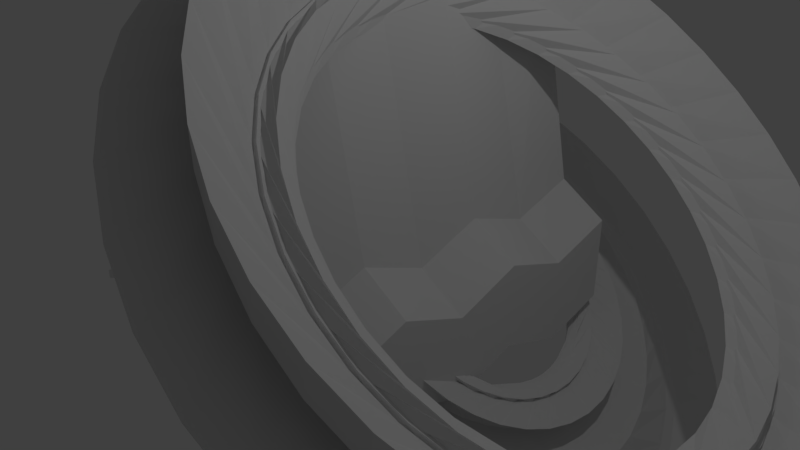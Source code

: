 # Source: rusted_metal_4.blend  (saved by Blender 2.78.0; exported with 4.5.12 LTS)
import bpy
from mathutils import Matrix  # noqa: F401  (used for matrix-valued properties, if any)

bpy.ops.wm.read_factory_settings(use_empty=True)
scene = bpy.context.scene
scene.name = 'Scene'

# ---- collections
col_collection_1 = bpy.data.collections.new('Collection 1'); scene.collection.children.link(col_collection_1)

# ---- materials (node trees are filled in below, after node groups)
mat_material = bpy.data.materials.new('Material')
mat_material.alpha_threshold = 0.0
mat_material.use_transparent_shadow = False
mat_material.roughness = 0.5
mat_material.line_color = (0.0, 0.0, 0.0, 1.0)

# ---- material node trees

# ---- world
world_world = bpy.data.worlds.new('World'); scene.world = world_world
world_world.color = (0.05088, 0.05088, 0.05088)
world_world.use_sun_shadow = False
world_world.sun_shadow_jitter_overblur = 0.0
world_world.cycles.sampling_method = 'MANUAL'

# ---- cameras
cam_camera = bpy.data.cameras.new('Camera')
cam_camera.clip_end = 100.0
cam_camera.lens = 35.0
cam_camera.sensor_width = 32.0
cam_camera.sensor_height = 18.0
cam_camera.ortho_scale = 7.314
cam_camera.dof.focus_distance = 0.0
cam_camera.dof.aperture_fstop = 128.0

# ---- lights
light_lamp = bpy.data.lights.new('Lamp', 'POINT')
light_lamp.transmission_factor = 0.0
light_lamp.cutoff_distance = 30.0
light_lamp.energy = 100.0
light_lamp.shadow_buffer_clip_start = 1.001
light_lamp.shadow_soft_size = 0.1
light_lamp.shadow_maximum_resolution = 0.006
light_lamp.use_absolute_resolution = True

# ---- meshes
me_cube = bpy.data.meshes.new('Cube')
me_cube.from_pydata([(1.0, 1.0, -1.0), (1.0, -1.0, -1.0), (-1.0, -1.0, -1.0), (-1.0, 1.0, -1.0), (1.0, 1.0, 1.0), (1.0, -1.0, 1.0), (-1.0, -1.0, 21.45), (-1.0, 1.0, 21.45), (1.0, 0.6667, 4.946), (1.0, 0.3333, -1.0), (1.0, -2.98e-08, 5.796), (1.0, -0.3333, -1.0), (1.0, -0.6667, 5.885), (-1.0, -0.6667, 5.885), (-1.0, -0.3333, -1.0), (-1.0, 2.682e-07, 5.796), (-1.0, 0.3333, -1.0), (-1.0, 0.6667, 4.946), (1.0, 0.6667, 6.946), (1.0, 0.3333, 1.0), (1.0, -5.364e-07, 7.796), (1.0, -0.3333, 1.0), (1.0, -0.6667, 7.885), (-1.0, -0.6667, 28.34), (-1.0, -0.3333, 21.45), (-1.0, 1.788e-07, 28.25), (-1.0, 0.3333, 21.45), (-1.0, 0.6667, 27.4), (0.6133, 1.0, -8.617), (0.2133, 1.0, -8.617), (-0.1867, 1.0, -71.37), (-0.5867, 1.0, -8.617), (0.6133, -1.0, -8.617), (0.2133, -1.0, 2.056), (-0.1867, -1.124, -64.77), (-0.5867, -1.0, -8.617), (0.6133, 1.0, -6.617), (0.2133, 1.0, -6.617), (-0.1867, 1.0, -62.35), (-0.5867, 1.0, -6.617), (0.6133, -1.0, -6.617), (0.2133, -1.0, -6.617), (-0.1867, -1.0, -62.35), (-0.5867, -1.0, -6.617), (-0.5867, 0.6667, -0.671), (-0.1867, 0.6667, -56.41), (0.2133, 0.6667, -0.671), (0.6133, 0.6667, -0.671), (-0.5867, 0.3333, -6.617), (-0.1867, 0.3333, -62.35), (0.2133, 0.3333, -6.617), (0.6133, 0.3333, -6.617), (-0.5867, 3.099e-08, 0.1792), (-0.1867, -1.121e-07, -55.56), (0.2133, -2.551e-07, 0.1792), (0.6133, -3.982e-07, 0.1792), (-0.5867, -0.3333, -6.617), (-0.1867, -0.3333, -62.35), (0.2133, -0.3333, -6.617), (0.6133, -0.3333, -6.617), (-0.5867, -0.6667, 0.268), (-0.1867, -0.6667, -55.47), (0.2133, -0.6667, 0.268), (0.6133, -0.6667, 0.268), (0.6133, 0.6667, -2.671), (0.2133, 0.6667, -2.671), (-0.1867, 0.6667, -58.41), (-0.5867, 0.6667, -2.671), (0.6133, 0.3333, -8.617), (0.2133, 0.3333, -8.617), (-0.1867, 0.3333, -64.35), (-0.5867, 0.3333, -8.617), (0.6133, 2.782e-08, -1.821), (0.2133, 8.742e-08, -1.821), (-0.1867, 1.47e-07, -57.56), (-0.5867, 2.066e-07, -1.821), (0.6133, -0.3333, -8.617), (0.2133, -0.3333, -8.617), (-0.1867, -0.3333, -64.35), (-0.5867, -0.3333, -8.617), (0.6133, -0.6667, -1.732), (0.2133, -0.6667, -1.732), (-0.1867, -0.6667, -57.47), (-0.5867, -0.6667, -1.732), (0.09642, 1.096, -5.144), (0.5457, -0.8736, -5.911), (0.09612, 1.092, -3.156), (0.5454, -0.8778, -14.6), (0.1701, 0.7512, 0.8461), (0.2459, 0.4354, -6.97), (0.3197, 0.09278, -2.122), (0.3957, -0.2212, -10.78), (0.4695, -0.564, -5.847), (0.1704, 0.7554, -1.142), (0.2462, 0.4396, -8.957), (0.32, 0.09698, -4.11), (0.396, -0.217, -12.77), (0.4698, -0.5598, -7.835), (-0.04155, 1.174, -1.215), (0.8479, -0.7058, -12.9), (-0.04121, 1.166, 0.7362), (0.8482, -0.7141, -21.62), (0.1081, 0.8277, 2.81), (0.2553, 0.5392, -6.717), (0.4047, 0.1975, -3.813), (0.5518, -0.08746, -14.17), (0.7012, -0.4295, -11.18), (0.1077, 0.8361, 0.8592), (0.2549, 0.5475, -8.668), (0.4043, 0.2059, -5.764), (0.5514, -0.07911, -16.12), (0.7008, -0.4212, -13.13), (-0.1964, 1.232, 3.051), (1.111, -0.5016, -18.7), (-0.1945, 1.219, 4.943), (1.113, -0.5139, -27.48), (0.0291, 0.894, 5.162), (0.2412, 0.6417, -5.866), (0.4656, 0.311, -4.842), (0.6769, 0.0639, -16.67), (0.9014, -0.2673, -15.57), (0.02717, 0.9063, 3.271), (0.2393, 0.654, -7.758), (0.4637, 0.3233, -6.734), (0.675, 0.0762, -18.57), (0.8994, -0.255, -17.46), (-0.3634, 1.267, 7.525), (1.326, -0.2673, -23.14), (-0.359, 1.251, 9.336), (1.33, -0.2832, -32.0), (-0.0644, 0.9481, 7.831), (0.2041, 0.7397, -4.443), (0.5006, 0.4298, -5.179), (0.7673, 0.2282, -18.22), (1.064, -0.08235, -18.88), (-0.06879, 0.964, 6.02), (0.1997, 0.7556, -6.254), (0.4962, 0.4458, -6.99), (0.7629, 0.2442, -20.03), (1.06, -0.06641, -20.69), (-0.5375, 1.279, 12.07), (1.487, -0.009943, -26.07), (-0.5298, 1.26, 13.78), (1.495, -0.0291, -35.04), (-0.1696, 0.9882, 10.73), (0.1451, 0.8303, -2.49), (0.5086, 0.5503, -4.811), (0.8201, 0.4006, -18.76), (1.184, 0.1198, -21.01), (-0.1772, 1.007, 9.022), (0.1375, 0.8494, -4.202), (0.501, 0.5695, -6.523), (0.8125, 0.4198, -20.47), (1.176, 0.139, -22.72), (-0.7134, 1.267, 16.55), (1.59, 0.2626, -27.42), (-0.7017, 1.246, 18.15), (1.602, 0.2407, -36.5), (-0.2833, 1.013, 13.78), (0.06606, 0.9107, -0.06821), (0.4895, 0.6689, -3.752), (0.8339, 0.5757, -18.28), (1.258, 0.333, -21.9), (-0.2949, 1.035, 12.19), (0.05443, 0.9325, -1.664), (0.4778, 0.6908, -5.348), (0.8222, 0.5976, -19.88), (1.246, 0.3548, -23.49), (-0.8857, 1.233, 20.83), (1.631, 0.542, -27.14), (-0.8695, 1.209, 22.3), (1.647, 0.5181, -36.34), (-0.402, 1.022, 16.89), (-0.03073, 0.9784, 2.75), (0.4437, 0.7819, -2.033), (0.808, 0.7483, -16.8), (1.283, 0.5507, -21.51), (-0.4182, 1.046, 15.42), (-0.04693, 1.002, 1.282), (0.4275, 0.8059, -3.501), (0.7919, 0.7722, -18.26), (1.267, 0.5747, -22.98), (-1.049, 1.175, 24.77), (1.608, 0.8199, -25.23), (-1.028, 1.15, 26.1), (1.629, 0.7945, -34.57), (-0.5221, 1.015, 19.95), (-0.1423, 1.031, 5.879), (0.3727, 0.886, 0.2939), (0.7435, 0.913, -14.35), (1.259, 0.7664, -19.87), (-0.5433, 1.041, 18.62), (-0.1635, 1.057, 4.546), (0.3514, 0.9114, -1.038), (0.7223, 0.9384, -15.68), (1.238, 0.7918, -21.2), (-1.199, 1.098, 28.26), (1.523, 1.088, -21.76), (-1.173, 1.071, 29.45), (1.55, 1.062, -31.24), (-0.6401, 0.9922, 22.88), (-0.2652, 1.068, 9.223), (0.2786, 0.9779, 3.158), (0.6422, 1.065, -11.01), (1.187, 0.9734, -17.02), (-0.6666, 1.018, 21.69), (-0.2917, 1.094, 8.031), (0.252, 1.004, 1.966), (0.6156, 1.091, -12.2), (1.161, 0.9995, -18.21), (-1.331, 1.002, 31.2), (1.378, 1.337, -16.83), (-1.299, 0.9756, 32.25), (1.41, 1.311, -26.45), (-0.7522, 0.954, 25.59), (-0.3958, 1.088, 12.68), (0.1642, 1.055, 6.472), (0.5071, 1.199, -6.886), (1.069, 1.166, -13.05), (-0.7842, 0.9801, 24.54), (-0.4277, 1.114, 11.63), (0.1323, 1.081, 5.42), (0.4751, 1.226, -7.937), (1.037, 1.192, -14.1), (-1.44, 0.8906, 33.48), (1.177, 1.561, -10.59), (-1.402, 0.8652, 34.4), (1.215, 1.536, -20.35), (-0.8551, 0.9016, 28.0), (-0.53, 1.089, 16.15), (0.03319, 1.114, 10.13), (0.3424, 1.312, -2.102), (0.9073, 1.337, -8.074), (-0.8925, 0.927, 27.08), (-0.5674, 1.114, 15.23), (-0.004179, 1.14, 9.219), (0.3051, 1.338, -3.018), (0.8699, 1.362, -8.99), (-1.523, 0.7676, 35.05), (0.9275, 1.753, -3.239), (-1.481, 0.7437, 35.84), (0.9701, 1.729, -13.12), (-0.9457, 0.8368, 30.02), (-0.6638, 1.072, 19.52), (-0.1106, 1.155, 14.04), (0.1532, 1.401, 3.198), (0.7082, 1.482, -2.25), (-0.9883, 0.8607, 29.23), (-0.7064, 1.096, 18.73), (-0.1532, 1.179, 13.25), (0.1106, 1.424, 2.409), (0.6656, 1.506, -3.038), (-1.579, 0.6365, 35.85), (0.6358, 1.906, 5.013), (-1.531, 0.6147, 36.53), (0.6832, 1.884, -4.987), (-1.021, 0.7614, 31.61), (-0.7932, 1.038, 22.69), (-0.2628, 1.175, 18.06), (-0.05496, 1.461, 8.851), (0.4775, 1.597, 4.248), (-1.069, 0.7832, 30.94), (-0.8406, 1.06, 22.02), (-0.3103, 1.197, 17.38), (-0.1024, 1.483, 8.179), (0.43, 1.619, 3.575), (-1.604, 0.5012, 35.87), (0.311, 2.016, 13.91), (-1.553, 0.4821, 36.44), (0.3629, 1.997, 3.81), (-1.079, 0.6778, 32.71), (-0.9141, 0.987, 25.57), (-0.4188, 1.175, 22.07), (-0.2756, 1.492, 14.69), (0.222, 1.679, 11.22), (-1.131, 0.6969, 32.14), (-0.9659, 1.006, 24.99), (-0.4706, 1.194, 21.5), (-0.3274, 1.511, 14.11), (0.1702, 1.698, 10.65), (-1.599, 0.3659, 35.1), (-0.03679, 2.08, 23.18), (-1.544, 0.35, 35.59), (0.01875, 2.064, 13.0), (-1.118, 0.5885, 33.29), (-1.023, 0.9213, 28.06), (-0.5738, 1.153, 25.97), (-0.5021, 1.493, 20.53), (-0.05048, 1.724, 18.46), (-1.174, 0.6044, 32.79), (-1.078, 0.9371, 27.57), (-0.6293, 1.169, 25.47), (-0.5576, 1.508, 20.04), (-0.106, 1.739, 17.97), (-1.564, 0.2347, 33.55), (-0.3971, 2.095, 32.54), (-1.505, 0.2225, 33.99), (-0.3386, 2.083, 22.31), (-1.137, 0.4962, 33.33), (-1.116, 0.8426, 30.09), (-0.7231, 1.111, 29.62), (-0.7275, 1.463, 26.2), (-0.3316, 1.731, 25.74), (-1.195, 0.5084, 32.89), (-1.175, 0.8548, 29.66), (-0.7816, 1.123, 29.18), (-0.786, 1.475, 25.77), (-0.3901, 1.743, 25.31), (-1.499, 0.1115, 31.29), (-0.7591, 2.062, 41.72), (-1.438, 0.1033, 31.69), (-0.6984, 2.053, 31.44), (-1.135, 0.4037, 32.83), (-1.192, 0.7533, 31.61), (-0.8622, 1.05, 32.91), (-0.945, 1.403, 31.52), (-0.6129, 1.7, 32.85), (-1.195, 0.412, 32.43), (-1.252, 0.7616, 31.21), (-0.9229, 1.059, 32.52), (-1.006, 1.412, 31.13), (-0.6736, 1.708, 32.45), (-1.407, 0.0001656, 28.38), (-1.112, 1.981, 50.42), (-1.345, -0.00395, 28.77), (-1.05, 1.976, 40.13), (-1.112, 0.3139, 31.8), (-1.246, 0.6562, 32.56), (-0.9868, 0.9723, 35.76), (-1.148, 1.316, 36.34), (-0.8857, 1.632, 39.56), (-1.173, 0.318, 31.42), (-1.308, 0.6603, 32.17), (-1.049, 0.9764, 35.37), (-1.21, 1.32, 35.96), (-0.9477, 1.636, 39.18), (-1.29, -0.09599, 24.91), (-1.444, 1.854, 58.39), (-1.228, -0.0959, 25.31), (-1.382, 1.854, 48.11), (-1.068, 0.2294, 30.29), (-1.279, 0.5541, 32.91), (-1.093, 0.8795, 38.06), (-1.33, 1.204, 40.51), (-1.142, 1.53, 45.67), (-1.131, 0.2293, 29.89), (-1.341, 0.5541, 32.51), (-1.155, 0.8794, 37.66), (-1.393, 1.204, 40.11), (-1.204, 1.529, 45.28), (-1.152, -0.174, 20.98), (-1.746, 1.686, 65.38), (-1.09, -0.1698, 21.42), (-1.685, 1.691, 55.14), (-1.006, 0.1528, 28.32), (-1.288, 0.4503, 32.66), (-1.178, 0.7747, 39.75), (-1.486, 1.07, 43.9), (-1.374, 1.395, 51.01), (-1.068, 0.1486, 27.89), (-1.35, 0.4461, 32.22), (-1.24, 0.7705, 39.31), (-1.548, 1.066, 43.46), (-1.435, 1.391, 50.57), (-0.9969, -0.2316, 16.72), (-2.009, 1.482, 71.18), (-0.9369, -0.2234, 17.21), (-1.949, 1.49, 61.0), (-0.9273, 0.08653, 25.97), (-1.274, 0.3478, 31.81), (-1.239, 0.6613, 40.78), (-1.612, 0.9191, 46.4), (-1.574, 1.233, 55.39), (-0.9873, 0.07834, 25.48), (-1.334, 0.3396, 31.31), (-1.299, 0.6531, 40.28), (-1.672, 0.9109, 45.91), (-1.634, 1.225, 54.9), (-0.8299, -0.2669, 12.24), (-2.224, 1.248, 75.61), (-0.7724, -0.2551, 12.82), (-2.167, 1.26, 65.51), (-0.8338, 0.03249, 23.3), (-1.237, 0.2498, 30.38), (-1.274, 0.5424, 41.11), (-1.702, 0.7547, 47.95), (-1.736, 1.048, 58.7), (-0.8913, 0.02067, 22.73), (-1.295, 0.238, 29.81), (-1.332, 0.5306, 40.54), (-1.759, 0.7429, 47.38), (-1.794, 1.036, 58.13), (-0.6558, -0.279, 7.697), (-2.386, 0.9905, 78.55), (-0.6016, -0.2639, 8.37), (-2.331, 1.006, 68.55), (-0.7286, -0.00764, 20.4), (-1.178, 0.1592, 28.43), (-1.282, 0.4219, 40.75), (-1.755, 0.5824, 48.49), (-1.856, 0.8457, 60.84), (-0.7828, -0.02268, 19.73), (-1.232, 0.1442, 27.76), (-1.336, 0.4069, 40.07), (-1.809, 0.5673, 47.82), (-1.911, 0.8307, 60.16), (-0.48, -0.2673, 3.218), (-2.488, 0.718, 79.9), (-0.4297, -0.2496, 4.006), (-2.438, 0.7357, 70.01), (-0.6149, -0.03264, 17.35), (-1.099, 0.07884, 26.01), (-1.263, 0.3033, 39.69), (-1.769, 0.4073, 48.01), (-1.93, 0.6325, 61.72), (-0.6652, -0.05038, 16.56), (-1.149, 0.0611, 25.22), (-1.313, 0.2856, 38.9), (-1.819, 0.3895, 47.22), (-1.98, 0.6148, 60.93), (-0.3076, -0.2324, -1.059), (-2.529, 0.4385, 79.61), (-0.2619, -0.2125, -0.1429), (-2.483, 0.4583, 69.85), (-0.4962, -0.04175, 14.25), (-1.002, 0.0111, 23.19), (-1.217, 0.1903, 37.97), (-1.743, 0.2347, 46.52), (-1.956, 0.4148, 61.34), (-0.5419, -0.06159, 13.33), (-1.048, -0.00874, 22.27), (-1.263, 0.1705, 37.05), (-1.788, 0.2149, 45.61), (-2.001, 0.395, 60.42), (-0.1441, -0.1751, -5.003), (-2.506, 0.1606, 77.7), (-0.1033, -0.1539, -3.951), (-2.466, 0.1819, 68.08), (-0.376, -0.0347, 11.18), (-0.8908, -0.04195, 20.06), (-1.146, 0.08627, 35.64), (-1.678, 0.06997, 44.07), (-1.932, 0.1991, 59.7), (-0.4167, -0.05596, 10.13), (-0.9315, -0.06322, 19.01), (-1.187, 0.065, 34.59), (-1.719, 0.04871, 43.02), (-1.972, 0.1779, 58.65), (0.00575, -0.09742, -8.495), (-2.421, -0.1072, 74.23), (0.04115, -0.07543, -7.302), (-2.386, -0.08524, 64.75), (-0.2581, -0.01169, 8.251), (-0.7679, -0.0787, 16.72), (-1.052, -0.005615, 32.78), (-1.577, -0.08197, 40.74), (-1.86, -0.007908, 56.85), (-0.2935, -0.03368, 7.059), (-0.8033, -0.1007, 15.52), (-1.087, -0.0276, 31.58), (-1.612, -0.104, 39.54), (-1.895, -0.0299, 55.66), (0.1373, -0.00153, -11.43), (-2.276, -0.3569, 69.31), (0.1672, 0.02045, -10.1), (-2.246, -0.335, 59.97), (-0.146, 0.02657, 5.542), (-0.6373, -0.09802, 13.26), (-0.9378, -0.08256, 29.46), (-1.442, -0.2165, 36.61), (-1.741, -0.2, 52.88), (-0.1759, 0.004584, 4.21), (-0.6673, -0.12, 11.93), (-0.9677, -0.1045, 28.13), (-1.472, -0.2385, 35.28), (-1.771, -0.222, 51.54), (0.2465, 0.1096, -13.71), (-2.076, -0.5809, 63.07), (0.271, 0.1308, -12.25), (-2.051, -0.5597, 53.87), (-0.04307, 0.07891, 3.138), (-0.5031, -0.09932, 9.792), (-0.8067, -0.1422, 25.8), (-1.277, -0.3295, 31.83), (-1.58, -0.3714, 47.9), (-0.06761, 0.05767, 1.67), (-0.5276, -0.1206, 8.323), (-0.8312, -0.1635, 24.33), (-1.302, -0.3507, 30.36), (-1.604, -0.3927, 46.43), (0.33, 0.2326, -15.28), (-1.826, -0.7723, 55.71), (0.3494, 0.2524, -13.69), (-1.806, -0.7525, 46.64), (0.04751, 0.1438, 1.112), (-0.3693, -0.08258, 6.421), (-0.6629, -0.1828, 21.9), (-1.088, -0.4175, 26.53), (-1.381, -0.5169, 42.08), (0.02819, 0.124, -0.4839), (-0.3886, -0.1024, 4.825), (-0.6822, -0.2026, 20.3), (-1.107, -0.4373, 24.93), (-1.4, -0.5367, 40.48), (0.3855, 0.3637, -16.09), (-1.534, -0.9254, 47.46), (0.3999, 0.3814, -14.38), (-1.52, -0.9077, 38.5), (0.123, 0.2191, -0.4749), (-0.2399, -0.04829, 3.25), (-0.5107, -0.203, 17.88), (-0.8797, -0.478, 20.88), (-1.15, -0.632, 35.58), (0.1085, 0.2014, -2.186), (-0.2544, -0.06598, 1.539), (-0.5251, -0.2207, 16.17), (-0.8942, -0.4957, 19.16), (-1.164, -0.6496, 33.87), (0.4111, 0.499, -16.1), (-1.209, -1.035, 38.57), (0.4212, 0.514, -14.29), (-1.199, -1.02, 29.7), (0.1811, 0.3027, -1.575), (-0.119, 0.002492, 0.3741), (-0.3547, -0.2024, 13.86), (-0.6591, -0.509, 15.04), (-0.8944, -0.7131, 28.61), (0.171, 0.2878, -3.386), (-0.1291, -0.01248, -1.437), (-0.3648, -0.2173, 12.05), (-0.6692, -0.5239, 13.23), (-0.9045, -0.7281, 26.79), (0.406, 0.6343, -15.33), (-0.8615, -1.099, 29.29), (0.4124, 0.646, -13.44), (-0.8551, -1.087, 20.51), (0.2201, 0.3921, -2.153), (-0.01011, 0.06823, -2.119), (-0.1997, -0.1807, 9.967), (-0.4326, -0.5096, 9.197), (-0.6219, -0.758, 21.37), (0.2137, 0.3803, -4.045), (-0.01648, 0.05649, -4.011), (-0.2061, -0.1925, 8.075), (-0.439, -0.5213, 7.305), (-0.6283, -0.7698, 19.48), (0.3705, 0.7655, -13.79), (-0.5011, -1.114, 19.93), (0.3739, 0.7736, -11.84), (-0.4977, -1.106, 11.21), (0.2387, 0.4843, -2.194), (0.08336, 0.1469, -4.154), (-0.05041, -0.1389, 6.317), (-0.2072, -0.4797, 3.528), (-0.3408, -0.7652, 14.09), (0.2353, 0.4762, -4.145), (0.07997, 0.1388, -6.105), (-0.05379, -0.147, 4.366), (-0.2106, -0.4878, 1.576), (-0.3442, -0.7733, 12.13), (0.3056, 0.8886, -11.53), (-0.1392, -1.081, 10.76), (0.3069, 0.8928, -9.539), (-0.1379, -1.077, 2.073), (0.2364, 0.5768, -1.695), (0.1586, 0.2362, -5.668), (0.08869, -0.078, 3.021), (0.01033, -0.4204, -1.798), (-0.05953, -0.7344, 6.98), (0.2352, 0.5727, -3.682), (0.1574, 0.2321, -7.656), (0.08744, -0.08215, 1.033), (0.009086, -0.4245, -3.785), (-0.06077, -0.7386, 4.992), (0.2133, 1.0, -8.617), (0.2133, -1.0, 2.056), (0.2133, 1.0, -6.617), (0.2133, -1.0, -6.617), (0.2133, 0.6667, -0.6709), (0.2133, 0.3333, -6.617), (0.2133, 1.624e-06, 0.1792), (0.2133, -0.3333, -6.617), (0.2133, -0.6667, 0.268), (0.2133, 0.6667, -2.671), (0.2133, 0.3333, -8.617), (0.2133, 2.354e-06, -1.821), (0.2133, -0.3333, -8.617), (0.2133, -0.6667, -1.732), (-0.3994, 1.175, -65.05), (0.04989, -0.9191, -69.89), (-0.3997, 1.171, -56.05), (0.04959, -0.799, -67.49), (-0.3257, 0.8299, -52.04), (-0.25, 0.5142, -59.86), (-0.1761, 0.1716, -55.01), (-0.1002, -0.1424, -63.67), (-0.02634, -0.4852, -58.74), (-0.3254, 0.8341, -54.03), (-0.2497, 0.5184, -61.85), (-0.1758, 0.1758, -57.0), (-0.09988, -0.1382, -65.66), (-0.02604, -0.481, -60.72), (-0.6505, 1.317, -57.9), (0.239, -0.6873, -73.66), (-0.6501, 1.309, -48.93), (0.2393, -0.5714, -71.29), (-0.5009, 0.9704, -46.86), (-0.3537, 0.6819, -56.39), (-0.2042, 0.3402, -53.48), (-0.05718, 0.05527, -63.84), (0.09226, -0.2868, -60.85), (-0.5012, 0.9788, -48.81), (-0.354, 0.6903, -58.34), (-0.2046, 0.3486, -55.43), (-0.05752, 0.06362, -65.79), (0.09191, -0.2784, -62.8), (-0.9322, 1.422, -50.13), (0.3748, -0.436, -75.97), (-0.9303, 1.409, -41.23), (0.3767, -0.324, -73.66), (-0.7068, 1.084, -41.01), (-0.4946, 0.8316, -52.04), (-0.2703, 0.5009, -51.01), (-0.05895, 0.2538, -62.85), (0.1655, -0.07745, -61.74), (-0.7087, 1.096, -42.9), (-0.4966, 0.8439, -53.93), (-0.2722, 0.5132, -52.91), (-0.06088, 0.2661, -64.74), (0.1636, -0.06515, -63.63), (-1.236, 1.486, -41.99), (0.4533, -0.1727, -76.74), (-1.232, 1.47, -33.17), (0.4577, -0.0644, -74.51), (-0.9371, 1.167, -34.67), (-0.6686, 0.9585, -46.95), (-0.3721, 0.6486, -47.68), (-0.1055, 0.4471, -60.73), (0.1912, 0.1365, -61.38), (-0.9415, 1.183, -36.49), (-0.673, 0.9745, -48.76), (-0.3765, 0.6646, -49.49), (-0.1098, 0.463, -62.54), (0.1868, 0.1524, -63.19), (-1.553, 1.508, -33.72), (0.472, 0.09446, -75.95), (-1.545, 1.489, -25.0), (0.4797, 0.1996, -73.82), (-1.185, 1.217, -28.05), (-0.8703, 1.059, -41.27), (-0.5068, 0.779, -43.59), (-0.1953, 0.6292, -57.54), (0.1685, 0.3485, -59.79), (-1.193, 1.236, -29.76), (-0.8779, 1.078, -42.98), (-0.5144, 0.7982, -45.3), (-0.2029, 0.6484, -59.25), (0.1609, 0.3676, -61.5), (-1.873, 1.487, -25.57), (0.4305, 0.3574, -73.62), (-1.861, 1.465, -16.96), (0.4421, 0.4598, -71.61), (-1.443, 1.232, -21.33), (-1.093, 1.13, -35.18), (-0.6701, 0.888, -38.86), (-0.3257, 0.7948, -53.39), (0.09823, 0.5521, -57.0), (-1.454, 1.254, -22.92), (-1.105, 1.152, -36.77), (-0.6817, 0.9099, -40.46), (-0.3373, 0.8166, -54.99), (0.08661, 0.5739, -58.6), (-2.186, 1.423, -17.79), (0.3299, 0.6082, -69.83), (-2.17, 1.399, -9.31), (0.3461, 0.7085, -67.94), (-1.703, 1.213, -14.72), (-1.332, 1.169, -28.85), (-0.8571, 0.9724, -33.64), (-0.4927, 0.9387, -48.4), (-0.0176, 0.7411, -53.12), (-1.719, 1.237, -16.19), (-1.348, 1.193, -30.32), (-0.8733, 0.9963, -35.11), (-0.5089, 0.9626, -49.87), (-0.03379, 0.7651, -54.59), (-2.484, 1.319, -10.62), (0.1733, 0.8392, -64.7), (-2.463, 1.293, -2.269), (0.1945, 0.938, -62.94), (-1.957, 1.159, -8.421), (-1.577, 1.175, -22.49), (-1.062, 1.029, -28.08), (-0.6913, 1.056, -42.72), (-0.1754, 0.9099, -48.24), (-1.978, 1.184, -9.753), (-1.598, 1.2, -23.83), (-1.083, 1.055, -29.41), (-0.7125, 1.082, -44.05), (-0.1966, 0.9353, -49.58), (-2.757, 1.177, -4.262), (-0.03456, 1.043, -58.37), (-2.73, 1.151, 3.943), (-0.008053, 1.141, -56.75), (-2.198, 1.072, -2.629), (-1.823, 1.148, -16.29), (-1.279, 1.058, -22.35), (-0.9154, 1.145, -36.52), (-0.3705, 1.053, -42.53), (-2.224, 1.098, -3.821), (-1.849, 1.174, -17.48), (-1.306, 1.084, -23.55), (-0.9419, 1.171, -37.71), (-0.397, 1.079, -43.72), (-2.996, 1.003, 1.074), (-0.2873, 1.214, -51.03), (-2.964, 0.9768, 9.14), (-0.2554, 1.313, -49.56), (-2.418, 0.9551, 2.483), (-2.061, 1.089, -10.43), (-1.501, 1.056, -16.64), (-1.158, 1.201, -29.99), (-0.5968, 1.167, -36.16), (-2.449, 0.9812, 1.431), (-2.093, 1.115, -11.48), (-1.533, 1.082, -17.69), (-1.19, 1.227, -31.05), (-0.6287, 1.193, -37.21), (-3.195, 0.8006, 5.233), (-0.5773, 1.347, -42.92), (-3.157, 0.7753, 13.16), (-0.5399, 1.446, -41.59), (-2.61, 0.8117, 6.76), (-2.285, 0.9989, -5.088), (-1.722, 1.025, -11.1), (-1.412, 1.223, -23.34), (-0.8475, 1.247, -29.31), (-2.647, 0.8371, 5.844), (-2.322, 1.024, -6.003), (-1.759, 1.05, -12.02), (-1.45, 1.248, -24.25), (-0.8849, 1.272, -30.23), (-3.347, 0.5768, 8.087), (-0.8957, 1.438, -34.28), (-3.304, 0.5529, 15.89), (-0.8531, 1.538, -33.07), (-2.769, 0.6461, 10.07), (-2.487, 0.8814, -0.4324), (-1.934, 0.9643, -5.915), (-1.67, 1.21, -16.75), (-1.115, 1.292, -22.2), (-2.812, 0.67, 9.283), (-2.53, 0.9053, -1.221), (-1.976, 0.9882, -6.703), (-1.713, 1.234, -17.54), (-1.158, 1.316, -22.99), (-3.447, 0.3383, 9.549), (-1.233, 1.483, -25.37), (-3.4, 0.3165, 17.24), (-1.185, 1.586, -24.28), (-2.89, 0.4632, 12.32), (-2.662, 0.7396, 3.397), (-2.131, 0.8771, -1.236), (-1.924, 1.163, -10.44), (-1.391, 1.299, -15.04), (-2.937, 0.485, 11.64), (-2.709, 0.7614, 2.724), (-2.179, 0.8989, -1.909), (-1.971, 1.185, -11.11), (-1.439, 1.321, -15.72), (-3.494, 0.09214, 9.575), (-1.579, 1.483, -16.47), (-3.442, 0.07305, 17.16), (-1.527, 1.588, -15.47), (-2.969, 0.2687, 13.43), (-2.804, 0.578, 6.284), (-2.308, 0.7656, 2.793), (-2.165, 1.083, -4.593), (-1.668, 1.27, -8.059), (-3.021, 0.2878, 12.85), (-2.855, 0.5971, 5.711), (-2.36, 0.7846, 2.22), (-2.217, 1.102, -5.166), (-1.719, 1.289, -8.632), (-3.485, -0.154, 8.165), (-1.922, 1.435, -7.83), (-3.429, -0.1699, 15.67), (-1.867, 1.544, -6.916), (-3.004, 0.06856, 13.37), (-2.908, 0.4013, 8.142), (-2.459, 0.6331, 6.051), (-2.388, 0.9726, 0.6131), (-1.936, 1.204, -1.456), (-3.059, 0.08442, 12.88), (-2.964, 0.4172, 7.65), (-2.515, 0.6489, 5.558), (-2.443, 0.9885, 0.1207), (-1.991, 1.219, -1.949), (-3.42, -0.3928, 5.361), (-2.253, 1.343, 0.2706), (-3.362, -0.405, 12.81), (-2.195, 1.455, 1.125), (-2.993, -0.1313, 12.15), (-2.973, 0.2151, 8.914), (-2.579, 0.4837, 8.437), (-2.584, 0.8352, 5.019), (-2.188, 1.103, 4.562), (-3.052, -0.1191, 11.71), (-3.031, 0.2273, 8.481), (-2.638, 0.4959, 8.005), (-2.642, 0.8474, 4.586), (-2.246, 1.115, 4.13), (-3.302, -0.6169, 1.249), (-2.562, 1.209, 7.59), (-3.241, -0.6251, 8.659), (-2.502, 1.325, 8.408), (-2.938, -0.3247, 9.796), (-2.995, 0.02492, 8.575), (-2.665, 0.3219, 9.881), (-2.748, 0.675, 8.492), (-2.416, 0.9716, 9.815), (-2.998, -0.3164, 9.399), (-3.055, 0.03318, 8.179), (-2.726, 0.3301, 9.484), (-2.809, 0.6832, 8.095), (-2.477, 0.9798, 9.418), (-3.134, -0.8195, -4.047), (-2.839, 1.037, 13.91), (-3.072, -0.8236, 3.35), (-2.777, 1.157, 14.71), (-2.839, -0.5058, 6.386), (-2.974, -0.1634, 7.138), (-2.714, 0.1526, 10.34), (-2.875, 0.4967, 10.93), (-2.613, 0.8126, 14.14), (-2.901, -0.5016, 6.002), (-3.036, -0.1593, 6.754), (-2.776, 0.1567, 9.953), (-2.937, 0.5008, 10.54), (-2.675, 0.8167, 13.76), (-2.921, -0.9944, -10.37), (-3.076, 0.8315, 19.03), (-2.859, -0.9943, -2.956), (-3.013, 0.9558, 19.85), (-2.7, -0.669, 2.023), (-2.911, -0.3443, 4.644), (-2.725, -0.01894, 9.792), (-2.962, 0.3058, 12.24), (-2.773, 0.6311, 17.41), (-2.762, -0.6691, 1.626), (-2.973, -0.3444, 4.248), (-2.787, -0.01903, 9.395), (-3.024, 0.3057, 11.85), (-2.836, 0.631, 17.01), (-2.67, -1.136, -17.52), (-3.265, 0.5997, 22.8), (-2.609, -1.132, -10.07), (-3.203, 0.7282, 23.65), (-2.525, -0.8095, -3.162), (-2.807, -0.512, 1.171), (-2.697, -0.1876, 8.262), (-3.005, 0.1081, 12.41), (-2.892, 0.4327, 19.52), (-2.586, -0.8138, -3.595), (-2.868, -0.5163, 0.7382), (-2.758, -0.1918, 7.829), (-3.067, 0.1038, 11.98), (-2.954, 0.4285, 19.09), (-2.389, -1.241, -25.28), (-3.4, 0.3484, 25.1), (-2.329, -1.233, -17.77), (-3.341, 0.4808, 26.02), (-2.319, -0.923, -9.011), (-2.666, -0.6617, -3.177), (-2.631, -0.3483, 5.795), (-3.003, -0.09044, 11.42), (-2.965, 0.2234, 20.41), (-2.379, -0.9312, -9.503), (-2.726, -0.6699, -3.669), (-2.691, -0.3564, 5.302), (-3.063, -0.09862, 10.93), (-3.025, 0.2152, 19.92), (-2.085, -1.305, -33.42), (-3.479, 0.08513, 25.87), (-2.027, -1.294, -25.83), (-3.421, 0.2212, 26.87), (-2.088, -1.006, -15.35), (-2.492, -0.7886, -8.267), (-2.529, -0.496, 2.464), (-2.957, -0.2837, 9.3), (-2.991, 0.009437, 20.06), (-2.146, -1.018, -15.92), (-2.549, -0.8005, -8.84), (-2.586, -0.5078, 1.891), (-3.014, -0.2955, 8.726), (-3.049, -0.002386, 19.48), (-1.768, -1.327, -41.69), (-3.498, -0.182, 25.08), (-1.714, -1.312, -34.0), (-3.443, -0.04275, 26.18), (-1.841, -1.056, -21.97), (-2.29, -0.8891, -13.94), (-2.394, -0.6264, -1.628), (-2.867, -0.4659, 6.116), (-2.968, -0.2025, 18.46), (-1.895, -1.071, -22.65), (-2.344, -0.9041, -14.62), (-2.448, -0.6414, -2.301), (-2.921, -0.4809, 5.443), (-3.023, -0.2176, 17.79), (-1.448, -1.306, -49.84), (-3.456, -0.445, 22.76), (-1.398, -1.288, -42.04), (-3.406, -0.303, 23.97), (-1.583, -1.071, -28.69), (-2.067, -0.9599, -20.04), (-2.231, -0.7354, -6.358), (-2.736, -0.6314, 1.965), (-2.898, -0.4062, 15.68), (-1.633, -1.089, -29.48), (-2.117, -0.9776, -20.83), (-2.281, -0.7531, -7.146), (-2.787, -0.6492, 1.176), (-2.948, -0.4239, 14.89), (-1.134, -1.242, -57.62), (-3.356, -0.6958, 18.97), (-1.089, -1.223, -49.69), (-3.31, -0.5517, 20.3), (-1.323, -1.052, -35.3), (-1.829, -0.9989, -26.36), (-2.044, -0.8197, -11.58), (-2.569, -0.7753, -3.027), (-2.782, -0.5952, 11.79), (-1.369, -1.072, -36.22), (-1.875, -1.019, -27.28), (-2.09, -0.8396, -12.5), (-2.615, -0.7951, -3.943), (-2.828, -0.6151, 10.88), (-0.8367, -1.138, -64.8), (-3.199, -0.9267, 13.83), (-0.796, -1.117, -56.73), (-3.158, -0.7812, 15.3), (-1.069, -0.9978, -41.6), (-1.583, -1.005, -32.72), (-1.839, -0.8768, -17.14), (-2.371, -0.8931, -8.709), (-2.624, -0.764, 6.918), (-1.109, -1.019, -42.65), (-1.624, -1.026, -33.77), (-1.879, -0.8981, -18.19), (-2.412, -0.9144, -9.761), (-2.665, -0.7852, 5.866), (-0.5641, -0.9968, -71.15), (-2.991, -1.131, 7.498), (-0.5287, -0.9748, -62.94), (-2.956, -0.9846, 9.112), (-0.828, -0.9111, -47.39), (-1.338, -0.9781, -38.93), (-1.622, -0.905, -22.87), (-2.147, -0.9814, -14.91), (-2.429, -0.9073, 1.206), (-0.8634, -0.9331, -48.58), (-1.373, -1.0, -40.12), (-1.657, -0.927, -24.06), (-2.182, -1.003, -16.1), (-2.465, -0.9293, 0.01406), (-0.3249, -0.8223, -76.49), (-2.738, -1.302, 0.1666), (-0.2949, -0.8003, -68.14), (-2.708, -1.156, 1.921), (-0.6081, -0.7942, -52.5), (-1.099, -0.9188, -44.79), (-1.4, -0.9034, -28.58), (-1.904, -1.037, -21.43), (-2.203, -1.021, -5.17), (-0.6381, -0.8162, -53.84), (-1.129, -0.9408, -46.12), (-1.43, -0.9253, -29.92), (-1.934, -1.059, -22.77), (-2.233, -1.043, -6.502), (-0.1262, -0.6201, -80.65), (-2.448, -1.435, -7.943), (-0.1016, -0.5989, -72.16), (-2.424, -1.289, -6.053), (-0.4157, -0.6508, -56.78), (-0.8757, -0.829, -50.13), (-1.179, -0.8719, -34.12), (-1.65, -1.059, -28.09), (-1.952, -1.101, -12.02), (-0.4403, -0.672, -58.25), (-0.9003, -0.8503, -51.6), (-1.204, -0.8932, -35.59), (-1.674, -1.08, -29.56), (-1.977, -1.122, -13.48), (0.02587, -0.3963, -83.5), (-2.13, -1.525, -16.58), (0.0452, -0.3765, -74.89), (-2.111, -1.381, -14.57), (-0.2567, -0.4851, -60.09), (-0.6734, -0.7115, -54.78), (-0.9671, -0.8117, -39.3), (-1.392, -1.046, -34.67), (-1.685, -1.146, -19.13), (-0.276, -0.5049, -61.69), (-0.6927, -0.7313, -56.38), (-0.9864, -0.8315, -40.9), (-1.411, -1.066, -36.27), (-1.704, -1.166, -20.72), (0.1267, -0.1577, -84.96), (-1.793, -1.571, -25.49), (0.1412, -0.14, -76.24), (-1.778, -1.429, -23.36), (-0.1358, -0.3023, -62.34), (-0.4987, -0.5697, -58.61), (-0.7695, -0.7245, -43.98), (-1.139, -0.9994, -40.99), (-1.409, -1.153, -26.28), (-0.1502, -0.32, -64.05), (-0.5131, -0.5874, -60.32), (-0.7839, -0.7422, -45.69), (-1.153, -1.017, -42.7), (-1.423, -1.171, -27.99), (0.1732, 0.0884, -84.99), (-1.447, -1.57, -34.4), (0.1833, 0.1034, -76.16), (-1.437, -1.431, -32.17), (-0.05672, -0.1078, -63.45), (-0.3568, -0.4081, -61.5), (-0.5926, -0.6129, -48.01), (-0.8969, -0.9195, -46.83), (-1.132, -1.124, -33.27), (-0.06682, -0.1228, -65.26), (-0.3669, -0.4231, -63.31), (-0.6027, -0.6279, -49.82), (-0.907, -0.9345, -48.64), (-1.142, -1.139, -35.08), (0.164, 0.3346, -83.58), (-1.103, -1.523, -43.04), (0.1704, 0.3463, -74.67), (-1.097, -1.387, -40.72), (-0.02192, 0.09236, -63.39), (-0.2521, -0.2315, -63.36), (-0.4417, -0.4804, -51.27), (-0.6746, -0.8092, -52.04), (-0.8639, -1.058, -39.87), (-0.02829, 0.08061, -65.28), (-0.2585, -0.2432, -65.25), (-0.4481, -0.4922, -53.16), (-0.681, -0.821, -53.93), (-0.8703, -1.069, -41.76), (0.0994, 0.5733, -80.77), (-0.7722, -1.431, -51.14), (0.1028, 0.5814, -71.81), (-0.7689, -1.299, -48.76), (-0.03242, 0.2922, -62.17), (-0.1878, -0.04523, -64.13), (-0.3215, -0.331, -53.66), (-0.4783, -0.6719, -56.45), (-0.6119, -0.9573, -45.89), (-0.03581, 0.2841, -64.12), (-0.1912, -0.05333, -66.08), (-0.3249, -0.3391, -55.61), (-0.4817, -0.68, -58.4), (-0.6153, -0.9654, -47.84), (-0.01869, 0.7974, -76.66), (-0.4635, -1.297, -58.46), (-0.01745, 0.8016, -67.66), (-0.4623, -1.168, -56.05), (-0.0879, 0.4856, -59.82), (-0.1657, 0.145, -63.79), (-0.2356, -0.1692, -55.1), (-0.314, -0.5116, -59.92), (-0.3839, -0.8256, -51.14), (-0.08914, 0.4814, -61.8), (-0.167, 0.1408, -65.78), (-0.2369, -0.1734, -57.09), (-0.3152, -0.5158, -61.91), (-0.3851, -0.8298, -53.13), (-0.1867, 1.0, -71.37), (-0.1867, -1.124, -64.77), (-0.1867, 1.0, -62.35), (-0.1867, -1.0, -62.35), (-0.1867, 0.6667, -56.41), (-0.1867, 0.3333, -62.35), (-0.1867, 9.984e-07, -55.56), (-0.1867, -0.3333, -62.35), (-0.1867, -0.6667, -55.47), (-0.1867, 0.6667, -58.41), (-0.1867, 0.3333, -64.35), (-0.1867, 1.349e-06, -57.56), (-0.1867, -0.3333, -64.35), (-0.1867, -0.6667, -57.47), (-1.0, 0.6667, 4.946), (-1.0, 0.6667, 4.946), (-1.0, 1.0, -1.0), (-1.0, 1.0, -1.0), (-1.0, -1.0, -1.0), (-1.0, -1.0, -1.0), (-1.0, -0.6667, 5.885), (-1.0, -0.6667, 5.885), (-1.0, -0.3333, -1.0), (-1.0, -0.3333, -1.0), (-1.0, 2.682e-07, 5.796), (-1.0, 2.682e-07, 5.796), (-1.0, 0.3333, -1.0), (-1.0, 0.3333, -1.0), (-1.0, 1.0, -1.0), (-1.0, 1.0, -1.0), (-1.0, 0.6667, 4.946), (-1.0, 0.6667, 4.946), (-1.0, 0.3333, -1.0), (-1.0, 0.3333, -1.0), (-1.0, 0.6667, 4.946), (-1.0, 0.6667, 4.946), (-1.0, 1.0, -1.0), (-1.0, 1.0, -1.0), (-1.0, -0.6667, 5.885), (-1.0, -0.6667, 5.885), (-1.0, -1.0, -1.0), (-1.0, -1.0, -1.0), (-1.0, -0.3333, -1.0), (-1.0, -0.3333, -1.0), (-1.0, -1.0, -1.0), (-1.0, -1.0, -1.0), (-1.0, -0.6667, 5.885), (-1.0, -0.6667, 5.885), (-1.0, 2.682e-07, 5.796), (-1.0, 2.682e-07, 5.796), (-1.0, -0.3333, -1.0), (-1.0, -0.3333, -1.0), (-1.0, 0.3333, -1.0), (-1.0, 0.3333, -1.0), (-1.0, 2.682e-07, 5.796), (-1.0, 2.682e-07, 5.796)], [], [(1099, 1096, 1123, 1125), (60, 23, 6, 43), (12, 22, 5, 1), (35, 43, 6, 1118, 1097, 1119, 2, 1123, 1096, 1122), (1109, 1092, 1095, 1107), (39, 31, 1114, 1094, 1115, 3, 1107, 1095, 1106, 7), (1119, 1097, 1098, 1117), (1117, 1098, 1100, 1121), (1121, 1100, 1102, 1127), (1127, 1102, 1104, 1131), (1131, 1104, 1092, 1109), (0, 4, 18, 8), (8, 18, 19, 9), (9, 19, 20, 10), (10, 20, 21, 11), (11, 21, 22, 12), (39, 7, 27, 44), (44, 27, 26, 48), (48, 26, 25, 52), (52, 25, 24, 56), (56, 24, 23, 60), (1094, 1093, 1113, 1115), (1093, 1105, 1111, 1113), (1105, 1103, 1133, 1111), (1103, 1101, 1129, 1133), (1101, 1099, 1125, 1129), (11, 12, 80, 76), (76, 80, 81, 77), (77, 81, 82, 78), (78, 82, 83, 79), (10, 11, 76, 72), (72, 76, 77, 73), (73, 77, 78, 74), (74, 78, 79, 75), (9, 10, 72, 68), (68, 72, 73, 69), (69, 73, 74, 70), (70, 74, 75, 71), (8, 9, 68, 64), (64, 68, 69, 65), (65, 69, 70, 66), (66, 70, 71, 67), (0, 8, 64, 28), (28, 64, 65, 29), (29, 65, 66, 30), (30, 66, 67, 31), (21, 59, 63, 22), (59, 58, 62, 63), (58, 57, 61, 62), (57, 56, 60, 61), (20, 55, 59, 21), (55, 54, 58, 59), (54, 53, 57, 58), (53, 52, 56, 57), (19, 51, 55, 20), (51, 50, 54, 55), (50, 49, 53, 54), (49, 48, 52, 53), (18, 47, 51, 19), (47, 46, 50, 51), (46, 45, 49, 50), (45, 44, 48, 49), (4, 36, 47, 18), (36, 37, 46, 47), (37, 38, 45, 46), (38, 39, 44, 45), (4, 0, 28, 36), (36, 28, 29, 37), (37, 29, 30, 38), (38, 30, 31, 39), (1, 5, 40, 32), (32, 40, 41, 33), (33, 41, 42, 34), (34, 42, 43, 35), (22, 63, 40, 5), (63, 62, 41, 40), (62, 61, 42, 41), (61, 60, 43, 42), (12, 1, 32, 80), (80, 32, 33, 81), (81, 33, 34, 82), (82, 34, 35, 83), (62, 41, 87, 92), (77, 73, 95, 96), (69, 65, 93, 94), (58, 62, 92, 91), (50, 54, 90, 89), (37, 46, 88, 86), (41, 33, 85, 87), (81, 77, 96, 97), (33, 81, 97, 85), (73, 69, 94, 95), (65, 29, 84, 93), (54, 58, 91, 90), (46, 50, 89, 88), (29, 37, 86, 84), (88, 89, 103, 102), (96, 95, 109, 110), (86, 88, 102, 100), (95, 94, 108, 109), (84, 86, 100, 98), (94, 93, 107, 108), (87, 85, 99, 101), (93, 84, 98, 107), (92, 87, 101, 106), (91, 92, 106, 105), (85, 97, 111, 99), (90, 91, 105, 104), (89, 90, 104, 103), (97, 96, 110, 111), (109, 108, 122, 123), (98, 100, 114, 112), (108, 107, 121, 122), (101, 99, 113, 115), (107, 98, 112, 121), (106, 101, 115, 120), (105, 106, 120, 119), (99, 111, 125, 113), (104, 105, 119, 118), (103, 104, 118, 117), (111, 110, 124, 125), (102, 103, 117, 116), (110, 109, 123, 124), (100, 102, 116, 114), (115, 113, 127, 129), (121, 112, 126, 135), (120, 115, 129, 134), (119, 120, 134, 133), (113, 125, 139, 127), (118, 119, 133, 132), (117, 118, 132, 131), (125, 124, 138, 139), (116, 117, 131, 130), (124, 123, 137, 138), (114, 116, 130, 128), (123, 122, 136, 137), (112, 114, 128, 126), (122, 121, 135, 136), (133, 134, 148, 147), (127, 139, 153, 141), (132, 133, 147, 146), (131, 132, 146, 145), (139, 138, 152, 153), (130, 131, 145, 144), (138, 137, 151, 152), (128, 130, 144, 142), (137, 136, 150, 151), (126, 128, 142, 140), (136, 135, 149, 150), (129, 127, 141, 143), (135, 126, 140, 149), (134, 129, 143, 148), (145, 146, 160, 159), (153, 152, 166, 167), (144, 145, 159, 158), (152, 151, 165, 166), (142, 144, 158, 156), (151, 150, 164, 165), (140, 142, 156, 154), (150, 149, 163, 164), (143, 141, 155, 157), (149, 140, 154, 163), (148, 143, 157, 162), (147, 148, 162, 161), (141, 153, 167, 155), (146, 147, 161, 160), (166, 165, 179, 180), (156, 158, 172, 170), (165, 164, 178, 179), (154, 156, 170, 168), (164, 163, 177, 178), (157, 155, 169, 171), (163, 154, 168, 177), (162, 157, 171, 176), (161, 162, 176, 175), (155, 167, 181, 169), (160, 161, 175, 174), (159, 160, 174, 173), (167, 166, 180, 181), (158, 159, 173, 172), (168, 170, 184, 182), (178, 177, 191, 192), (171, 169, 183, 185), (177, 168, 182, 191), (176, 171, 185, 190), (175, 176, 190, 189), (169, 181, 195, 183), (174, 175, 189, 188), (173, 174, 188, 187), (181, 180, 194, 195), (172, 173, 187, 186), (180, 179, 193, 194), (170, 172, 186, 184), (179, 178, 192, 193), (191, 182, 196, 205), (190, 185, 199, 204), (189, 190, 204, 203), (183, 195, 209, 197), (188, 189, 203, 202), (187, 188, 202, 201), (195, 194, 208, 209), (186, 187, 201, 200), (194, 193, 207, 208), (184, 186, 200, 198), (193, 192, 206, 207), (182, 184, 198, 196), (192, 191, 205, 206), (185, 183, 197, 199), (197, 209, 223, 211), (202, 203, 217, 216), (201, 202, 216, 215), (209, 208, 222, 223), (200, 201, 215, 214), (208, 207, 221, 222), (198, 200, 214, 212), (207, 206, 220, 221), (196, 198, 212, 210), (206, 205, 219, 220), (199, 197, 211, 213), (205, 196, 210, 219), (204, 199, 213, 218), (203, 204, 218, 217), (223, 222, 236, 237), (214, 215, 229, 228), (222, 221, 235, 236), (212, 214, 228, 226), (221, 220, 234, 235), (210, 212, 226, 224), (220, 219, 233, 234), (213, 211, 225, 227), (219, 210, 224, 233), (218, 213, 227, 232), (217, 218, 232, 231), (211, 223, 237, 225), (216, 217, 231, 230), (215, 216, 230, 229), (226, 228, 242, 240), (235, 234, 248, 249), (224, 226, 240, 238), (234, 233, 247, 248), (227, 225, 239, 241), (233, 224, 238, 247), (232, 227, 241, 246), (231, 232, 246, 245), (225, 237, 251, 239), (230, 231, 245, 244), (229, 230, 244, 243), (237, 236, 250, 251), (228, 229, 243, 242), (236, 235, 249, 250), (248, 247, 261, 262), (241, 239, 253, 255), (247, 238, 252, 261), (246, 241, 255, 260), (245, 246, 260, 259), (239, 251, 265, 253), (244, 245, 259, 258), (243, 244, 258, 257), (251, 250, 264, 265), (242, 243, 257, 256), (250, 249, 263, 264), (240, 242, 256, 254), (249, 248, 262, 263), (238, 240, 254, 252), (260, 255, 269, 274), (259, 260, 274, 273), (253, 265, 279, 267), (258, 259, 273, 272), (257, 258, 272, 271), (265, 264, 278, 279), (256, 257, 271, 270), (264, 263, 277, 278), (254, 256, 270, 268), (263, 262, 276, 277), (252, 254, 268, 266), (262, 261, 275, 276), (255, 253, 267, 269), (261, 252, 266, 275), (271, 272, 286, 285), (279, 278, 292, 293), (270, 271, 285, 284), (278, 277, 291, 292), (268, 270, 284, 282), (277, 276, 290, 291), (266, 268, 282, 280), (276, 275, 289, 290), (269, 267, 281, 283), (275, 266, 280, 289), (274, 269, 283, 288), (273, 274, 288, 287), (267, 279, 293, 281), (272, 273, 287, 286), (284, 285, 299, 298), (292, 291, 305, 306), (282, 284, 298, 296), (291, 290, 304, 305), (280, 282, 296, 294), (290, 289, 303, 304), (283, 281, 295, 297), (289, 280, 294, 303), (288, 283, 297, 302), (287, 288, 302, 301), (281, 293, 307, 295), (286, 287, 301, 300), (285, 286, 300, 299), (293, 292, 306, 307), (305, 304, 318, 319), (294, 296, 310, 308), (304, 303, 317, 318), (297, 295, 309, 311), (303, 294, 308, 317), (302, 297, 311, 316), (301, 302, 316, 315), (295, 307, 321, 309), (300, 301, 315, 314), (299, 300, 314, 313), (307, 306, 320, 321), (298, 299, 313, 312), (306, 305, 319, 320), (296, 298, 312, 310), (311, 309, 323, 325), (317, 308, 322, 331), (316, 311, 325, 330), (315, 316, 330, 329), (309, 321, 335, 323), (314, 315, 329, 328), (313, 314, 328, 327), (321, 320, 334, 335), (312, 313, 327, 326), (320, 319, 333, 334), (310, 312, 326, 324), (319, 318, 332, 333), (308, 310, 324, 322), (318, 317, 331, 332), (323, 335, 349, 337), (328, 329, 343, 342), (327, 328, 342, 341), (335, 334, 348, 349), (326, 327, 341, 340), (334, 333, 347, 348), (324, 326, 340, 338), (333, 332, 346, 347), (322, 324, 338, 336), (332, 331, 345, 346), (325, 323, 337, 339), (331, 322, 336, 345), (330, 325, 339, 344), (329, 330, 344, 343), (341, 342, 356, 355), (349, 348, 362, 363), (340, 341, 355, 354), (348, 347, 361, 362), (338, 340, 354, 352), (347, 346, 360, 361), (336, 338, 352, 350), (346, 345, 359, 360), (339, 337, 351, 353), (345, 336, 350, 359), (344, 339, 353, 358), (343, 344, 358, 357), (337, 349, 363, 351), (342, 343, 357, 356), (362, 361, 375, 376), (352, 354, 368, 366), (361, 360, 374, 375), (350, 352, 366, 364), (360, 359, 373, 374), (353, 351, 365, 367), (359, 350, 364, 373), (358, 353, 367, 372), (357, 358, 372, 371), (351, 363, 377, 365), (356, 357, 371, 370), (355, 356, 370, 369), (363, 362, 376, 377), (354, 355, 369, 368), (364, 366, 380, 378), (374, 373, 387, 388), (367, 365, 379, 381), (373, 364, 378, 387), (372, 367, 381, 386), (371, 372, 386, 385), (365, 377, 391, 379), (370, 371, 385, 384), (369, 370, 384, 383), (377, 376, 390, 391), (368, 369, 383, 382), (376, 375, 389, 390), (366, 368, 382, 380), (375, 374, 388, 389), (386, 381, 395, 400), (385, 386, 400, 399), (379, 391, 405, 393), (384, 385, 399, 398), (383, 384, 398, 397), (391, 390, 404, 405), (382, 383, 397, 396), (390, 389, 403, 404), (380, 382, 396, 394), (389, 388, 402, 403), (378, 380, 394, 392), (388, 387, 401, 402), (381, 379, 393, 395), (387, 378, 392, 401), (398, 399, 413, 412), (397, 398, 412, 411), (405, 404, 418, 419), (396, 397, 411, 410), (404, 403, 417, 418), (394, 396, 410, 408), (403, 402, 416, 417), (392, 394, 408, 406), (402, 401, 415, 416), (395, 393, 407, 409), (401, 392, 406, 415), (400, 395, 409, 414), (399, 400, 414, 413), (393, 405, 419, 407), (419, 418, 432, 433), (410, 411, 425, 424), (418, 417, 431, 432), (408, 410, 424, 422), (417, 416, 430, 431), (406, 408, 422, 420), (416, 415, 429, 430), (409, 407, 421, 423), (415, 406, 420, 429), (414, 409, 423, 428), (413, 414, 428, 427), (407, 419, 433, 421), (412, 413, 427, 426), (411, 412, 426, 425), (422, 424, 438, 436), (431, 430, 444, 445), (420, 422, 436, 434), (430, 429, 443, 444), (423, 421, 435, 437), (429, 420, 434, 443), (428, 423, 437, 442), (427, 428, 442, 441), (421, 433, 447, 435), (426, 427, 441, 440), (425, 426, 440, 439), (433, 432, 446, 447), (424, 425, 439, 438), (432, 431, 445, 446), (437, 435, 449, 451), (443, 434, 448, 457), (442, 437, 451, 456), (441, 442, 456, 455), (435, 447, 461, 449), (440, 441, 455, 454), (439, 440, 454, 453), (447, 446, 460, 461), (438, 439, 453, 452), (446, 445, 459, 460), (436, 438, 452, 450), (445, 444, 458, 459), (434, 436, 450, 448), (444, 443, 457, 458), (455, 456, 470, 469), (449, 461, 475, 463), (454, 455, 469, 468), (453, 454, 468, 467), (461, 460, 474, 475), (452, 453, 467, 466), (460, 459, 473, 474), (450, 452, 466, 464), (459, 458, 472, 473), (448, 450, 464, 462), (458, 457, 471, 472), (451, 449, 463, 465), (457, 448, 462, 471), (456, 451, 465, 470), (467, 468, 482, 481), (475, 474, 488, 489), (466, 467, 481, 480), (474, 473, 487, 488), (464, 466, 480, 478), (473, 472, 486, 487), (462, 464, 478, 476), (472, 471, 485, 486), (465, 463, 477, 479), (471, 462, 476, 485), (470, 465, 479, 484), (469, 470, 484, 483), (463, 475, 489, 477), (468, 469, 483, 482), (480, 481, 495, 494), (488, 487, 501, 502), (478, 480, 494, 492), (487, 486, 500, 501), (476, 478, 492, 490), (486, 485, 499, 500), (479, 477, 491, 493), (485, 476, 490, 499), (484, 479, 493, 498), (483, 484, 498, 497), (477, 489, 503, 491), (482, 483, 497, 496), (481, 482, 496, 495), (489, 488, 502, 503), (490, 492, 506, 504), (500, 499, 513, 514), (493, 491, 505, 507), (499, 490, 504, 513), (498, 493, 507, 512), (497, 498, 512, 511), (491, 503, 517, 505), (496, 497, 511, 510), (495, 496, 510, 509), (503, 502, 516, 517), (494, 495, 509, 508), (502, 501, 515, 516), (492, 494, 508, 506), (501, 500, 514, 515), (513, 504, 518, 527), (512, 507, 521, 526), (511, 512, 526, 525), (505, 517, 531, 519), (510, 511, 525, 524), (509, 510, 524, 523), (517, 516, 530, 531), (508, 509, 523, 522), (516, 515, 529, 530), (506, 508, 522, 520), (515, 514, 528, 529), (504, 506, 520, 518), (514, 513, 527, 528), (507, 505, 519, 521), (519, 531, 545, 533), (524, 525, 539, 538), (523, 524, 538, 537), (531, 530, 544, 545), (522, 523, 537, 536), (530, 529, 543, 544), (520, 522, 536, 534), (529, 528, 542, 543), (518, 520, 534, 532), (528, 527, 541, 542), (521, 519, 533, 535), (527, 518, 532, 541), (526, 521, 535, 540), (525, 526, 540, 539), (537, 538, 552, 551), (545, 544, 558, 559), (536, 537, 551, 550), (544, 543, 557, 558), (534, 536, 550, 548), (543, 542, 556, 557), (532, 534, 548, 546), (542, 541, 555, 556), (535, 533, 547, 549), (541, 532, 546, 555), (540, 535, 549, 554), (539, 540, 554, 553), (533, 545, 559, 547), (538, 539, 553, 552), (548, 550, 564, 562), (557, 556, 570, 571), (546, 548, 562, 560), (556, 555, 569, 570), (549, 547, 561, 563), (555, 546, 560, 569), (554, 549, 563, 568), (553, 554, 568, 567), (547, 559, 573, 561), (552, 553, 567, 566), (551, 552, 566, 565), (559, 558, 572, 573), (550, 551, 565, 564), (558, 557, 571, 572), (570, 569, 583, 584), (563, 561, 575, 577), (569, 560, 574, 583), (568, 563, 577, 582), (567, 568, 582, 581), (561, 573, 587, 575), (566, 567, 581, 580), (565, 566, 580, 579), (573, 572, 586, 587), (564, 565, 579, 578), (572, 571, 585, 586), (562, 564, 578, 576), (571, 570, 584, 585), (560, 562, 576, 574), (45, 49, 593, 592), (30, 38, 590, 588), (61, 42, 591, 596), (78, 74, 599, 600), (70, 66, 597, 598), (57, 61, 596, 595), (49, 53, 594, 593), (38, 45, 592, 590), (42, 34, 589, 591), (82, 78, 600, 601), (34, 82, 601, 589), (74, 70, 598, 599), (66, 30, 588, 597), (53, 57, 595, 594), (594, 595, 609, 608), (593, 594, 608, 607), (601, 600, 614, 615), (592, 593, 607, 606), (600, 599, 613, 614), (590, 592, 606, 604), (599, 598, 612, 613), (588, 590, 604, 602), (598, 597, 611, 612), (591, 589, 603, 605), (597, 588, 602, 611), (596, 591, 605, 610), (595, 596, 610, 609), (589, 601, 615, 603), (606, 607, 621, 620), (614, 613, 627, 628), (604, 606, 620, 618), (613, 612, 626, 627), (602, 604, 618, 616), (612, 611, 625, 626), (605, 603, 617, 619), (611, 602, 616, 625), (610, 605, 619, 624), (609, 610, 624, 623), (603, 615, 629, 617), (608, 609, 623, 622), (607, 608, 622, 621), (615, 614, 628, 629), (627, 626, 640, 641), (616, 618, 632, 630), (626, 625, 639, 640), (619, 617, 631, 633), (625, 616, 630, 639), (624, 619, 633, 638), (623, 624, 638, 637), (617, 629, 643, 631), (622, 623, 637, 636), (621, 622, 636, 635), (629, 628, 642, 643), (620, 621, 635, 634), (628, 627, 641, 642), (618, 620, 634, 632), (633, 631, 645, 647), (639, 630, 644, 653), (638, 633, 647, 652), (637, 638, 652, 651), (631, 643, 657, 645), (636, 637, 651, 650), (635, 636, 650, 649), (643, 642, 656, 657), (634, 635, 649, 648), (642, 641, 655, 656), (632, 634, 648, 646), (641, 640, 654, 655), (630, 632, 646, 644), (640, 639, 653, 654), (651, 652, 666, 665), (645, 657, 671, 659), (650, 651, 665, 664), (649, 650, 664, 663), (657, 656, 670, 671), (648, 649, 663, 662), (656, 655, 669, 670), (646, 648, 662, 660), (655, 654, 668, 669), (644, 646, 660, 658), (654, 653, 667, 668), (647, 645, 659, 661), (653, 644, 658, 667), (652, 647, 661, 666), (663, 664, 678, 677), (671, 670, 684, 685), (662, 663, 677, 676), (670, 669, 683, 684), (660, 662, 676, 674), (669, 668, 682, 683), (658, 660, 674, 672), (668, 667, 681, 682), (661, 659, 673, 675), (667, 658, 672, 681), (666, 661, 675, 680), (665, 666, 680, 679), (659, 671, 685, 673), (664, 665, 679, 678), (684, 683, 697, 698), (674, 676, 690, 688), (683, 682, 696, 697), (672, 674, 688, 686), (682, 681, 695, 696), (675, 673, 687, 689), (681, 672, 686, 695), (680, 675, 689, 694), (679, 680, 694, 693), (673, 685, 699, 687), (678, 679, 693, 692), (677, 678, 692, 691), (685, 684, 698, 699), (676, 677, 691, 690), (686, 688, 702, 700), (696, 695, 709, 710), (689, 687, 701, 703), (695, 686, 700, 709), (694, 689, 703, 708), (693, 694, 708, 707), (687, 699, 713, 701), (692, 693, 707, 706), (691, 692, 706, 705), (699, 698, 712, 713), (690, 691, 705, 704), (698, 697, 711, 712), (688, 690, 704, 702), (697, 696, 710, 711), (709, 700, 714, 723), (708, 703, 717, 722), (707, 708, 722, 721), (701, 713, 727, 715), (706, 707, 721, 720), (705, 706, 720, 719), (713, 712, 726, 727), (704, 705, 719, 718), (712, 711, 725, 726), (702, 704, 718, 716), (711, 710, 724, 725), (700, 702, 716, 714), (710, 709, 723, 724), (703, 701, 715, 717), (715, 727, 741, 729), (720, 721, 735, 734), (719, 720, 734, 733), (727, 726, 740, 741), (718, 719, 733, 732), (726, 725, 739, 740), (716, 718, 732, 730), (725, 724, 738, 739), (714, 716, 730, 728), (724, 723, 737, 738), (717, 715, 729, 731), (723, 714, 728, 737), (722, 717, 731, 736), (721, 722, 736, 735), (741, 740, 754, 755), (732, 733, 747, 746), (740, 739, 753, 754), (730, 732, 746, 744), (739, 738, 752, 753), (728, 730, 744, 742), (738, 737, 751, 752), (731, 729, 743, 745), (737, 728, 742, 751), (736, 731, 745, 750), (735, 736, 750, 749), (729, 741, 755, 743), (734, 735, 749, 748), (733, 734, 748, 747), (744, 746, 760, 758), (753, 752, 766, 767), (742, 744, 758, 756), (752, 751, 765, 766), (745, 743, 757, 759), (751, 742, 756, 765), (750, 745, 759, 764), (749, 750, 764, 763), (743, 755, 769, 757), (748, 749, 763, 762), (747, 748, 762, 761), (755, 754, 768, 769), (746, 747, 761, 760), (754, 753, 767, 768), (766, 765, 779, 780), (759, 757, 771, 773), (765, 756, 770, 779), (764, 759, 773, 778), (763, 764, 778, 777), (757, 769, 783, 771), (762, 763, 777, 776), (761, 762, 776, 775), (769, 768, 782, 783), (760, 761, 775, 774), (768, 767, 781, 782), (758, 760, 774, 772), (767, 766, 780, 781), (756, 758, 772, 770), (778, 773, 787, 792), (777, 778, 792, 791), (771, 783, 797, 785), (776, 777, 791, 790), (775, 776, 790, 789), (783, 782, 796, 797), (774, 775, 789, 788), (782, 781, 795, 796), (772, 774, 788, 786), (781, 780, 794, 795), (770, 772, 786, 784), (780, 779, 793, 794), (773, 771, 785, 787), (779, 770, 784, 793), (789, 790, 804, 803), (797, 796, 810, 811), (788, 789, 803, 802), (796, 795, 809, 810), (786, 788, 802, 800), (795, 794, 808, 809), (784, 786, 800, 798), (794, 793, 807, 808), (787, 785, 799, 801), (793, 784, 798, 807), (792, 787, 801, 806), (791, 792, 806, 805), (785, 797, 811, 799), (790, 791, 805, 804), (802, 803, 817, 816), (810, 809, 823, 824), (800, 802, 816, 814), (809, 808, 822, 823), (798, 800, 814, 812), (808, 807, 821, 822), (801, 799, 813, 815), (807, 798, 812, 821), (806, 801, 815, 820), (805, 806, 820, 819), (799, 811, 825, 813), (804, 805, 819, 818), (803, 804, 818, 817), (811, 810, 824, 825), (823, 822, 836, 837), (812, 814, 828, 826), (822, 821, 835, 836), (815, 813, 827, 829), (821, 812, 826, 835), (820, 815, 829, 834), (819, 820, 834, 833), (813, 825, 839, 827), (818, 819, 833, 832), (817, 818, 832, 831), (825, 824, 838, 839), (816, 817, 831, 830), (824, 823, 837, 838), (814, 816, 830, 828), (827, 839, 853, 841), (832, 833, 847, 846), (831, 832, 846, 845), (839, 838, 852, 853), (830, 831, 845, 844), (838, 837, 851, 852), (828, 830, 844, 842), (837, 836, 850, 851), (826, 828, 842, 840), (836, 835, 849, 850), (829, 827, 841, 843), (835, 826, 840, 849), (834, 829, 843, 848), (833, 834, 848, 847), (853, 852, 866, 867), (844, 845, 859, 858), (852, 851, 865, 866), (842, 844, 858, 856), (851, 850, 864, 865), (840, 842, 856, 854), (850, 849, 863, 864), (843, 841, 855, 857), (849, 840, 854, 863), (848, 843, 857, 862), (847, 848, 862, 861), (841, 853, 867, 855), (846, 847, 861, 860), (845, 846, 860, 859), (856, 858, 872, 870), (865, 864, 878, 879), (854, 856, 870, 868), (864, 863, 877, 878), (857, 855, 869, 871), (863, 854, 868, 877), (862, 857, 871, 876), (861, 862, 876, 875), (855, 867, 881, 869), (860, 861, 875, 874), (859, 860, 874, 873), (867, 866, 880, 881), (858, 859, 873, 872), (866, 865, 879, 880), (878, 877, 891, 892), (871, 869, 883, 885), (877, 868, 882, 891), (876, 871, 885, 890), (875, 876, 890, 889), (869, 881, 895, 883), (874, 875, 889, 888), (873, 874, 888, 887), (881, 880, 894, 895), (872, 873, 887, 886), (880, 879, 893, 894), (870, 872, 886, 884), (879, 878, 892, 893), (868, 870, 884, 882), (890, 885, 899, 904), (889, 890, 904, 903), (883, 895, 909, 897), (888, 889, 903, 902), (887, 888, 902, 901), (895, 894, 908, 909), (886, 887, 901, 900), (894, 893, 907, 908), (884, 886, 900, 898), (893, 892, 906, 907), (882, 884, 898, 896), (892, 891, 905, 906), (885, 883, 897, 899), (891, 882, 896, 905), (901, 902, 916, 915), (909, 908, 922, 923), (900, 901, 915, 914), (908, 907, 921, 922), (898, 900, 914, 912), (907, 906, 920, 921), (896, 898, 912, 910), (906, 905, 919, 920), (899, 897, 911, 913), (905, 896, 910, 919), (904, 899, 913, 918), (903, 904, 918, 917), (897, 909, 923, 911), (902, 903, 917, 916), (914, 915, 929, 928), (922, 921, 935, 936), (912, 914, 928, 926), (921, 920, 934, 935), (910, 912, 926, 924), (920, 919, 933, 934), (913, 911, 925, 927), (919, 910, 924, 933), (918, 913, 927, 932), (917, 918, 932, 931), (911, 923, 937, 925), (916, 917, 931, 930), (915, 916, 930, 929), (923, 922, 936, 937), (935, 934, 948, 949), (924, 926, 940, 938), (934, 933, 947, 948), (927, 925, 939, 941), (933, 924, 938, 947), (932, 927, 941, 946), (931, 932, 946, 945), (925, 937, 951, 939), (930, 931, 945, 944), (929, 930, 944, 943), (937, 936, 950, 951), (928, 929, 943, 942), (936, 935, 949, 950), (926, 928, 942, 940), (941, 939, 953, 955), (947, 938, 952, 961), (946, 941, 955, 960), (945, 946, 960, 959), (939, 951, 965, 953), (944, 945, 959, 958), (943, 944, 958, 957), (951, 950, 964, 965), (942, 943, 957, 956), (950, 949, 963, 964), (940, 942, 956, 954), (949, 948, 962, 963), (938, 940, 954, 952), (948, 947, 961, 962), (953, 965, 979, 967), (958, 959, 973, 972), (957, 958, 972, 971), (965, 964, 978, 979), (956, 957, 971, 970), (964, 963, 977, 978), (954, 956, 970, 968), (963, 962, 976, 977), (952, 954, 968, 966), (962, 961, 975, 976), (955, 953, 967, 969), (961, 952, 966, 975), (960, 955, 969, 974), (959, 960, 974, 973), (971, 972, 986, 985), (979, 978, 992, 993), (970, 971, 985, 984), (978, 977, 991, 992), (968, 970, 984, 982), (977, 976, 990, 991), (966, 968, 982, 980), (976, 975, 989, 990), (969, 967, 981, 983), (975, 966, 980, 989), (974, 969, 983, 988), (973, 974, 988, 987), (967, 979, 993, 981), (972, 973, 987, 986), (992, 991, 1005, 1006), (982, 984, 998, 996), (991, 990, 1004, 1005), (980, 982, 996, 994), (990, 989, 1003, 1004), (983, 981, 995, 997), (989, 980, 994, 1003), (988, 983, 997, 1002), (987, 988, 1002, 1001), (981, 993, 1007, 995), (986, 987, 1001, 1000), (985, 986, 1000, 999), (993, 992, 1006, 1007), (984, 985, 999, 998), (994, 996, 1010, 1008), (1004, 1003, 1017, 1018), (997, 995, 1009, 1011), (1003, 994, 1008, 1017), (1002, 997, 1011, 1016), (1001, 1002, 1016, 1015), (995, 1007, 1021, 1009), (1000, 1001, 1015, 1014), (999, 1000, 1014, 1013), (1007, 1006, 1020, 1021), (998, 999, 1013, 1012), (1006, 1005, 1019, 1020), (996, 998, 1012, 1010), (1005, 1004, 1018, 1019), (1016, 1011, 1025, 1030), (1015, 1016, 1030, 1029), (1009, 1021, 1035, 1023), (1014, 1015, 1029, 1028), (1013, 1014, 1028, 1027), (1021, 1020, 1034, 1035), (1012, 1013, 1027, 1026), (1020, 1019, 1033, 1034), (1010, 1012, 1026, 1024), (1019, 1018, 1032, 1033), (1008, 1010, 1024, 1022), (1018, 1017, 1031, 1032), (1011, 1009, 1023, 1025), (1017, 1008, 1022, 1031), (1028, 1029, 1043, 1042), (1027, 1028, 1042, 1041), (1035, 1034, 1048, 1049), (1026, 1027, 1041, 1040), (1034, 1033, 1047, 1048), (1024, 1026, 1040, 1038), (1033, 1032, 1046, 1047), (1022, 1024, 1038, 1036), (1032, 1031, 1045, 1046), (1025, 1023, 1037, 1039), (1031, 1022, 1036, 1045), (1030, 1025, 1039, 1044), (1029, 1030, 1044, 1043), (1023, 1035, 1049, 1037), (1049, 1048, 1062, 1063), (1040, 1041, 1055, 1054), (1048, 1047, 1061, 1062), (1038, 1040, 1054, 1052), (1047, 1046, 1060, 1061), (1036, 1038, 1052, 1050), (1046, 1045, 1059, 1060), (1039, 1037, 1051, 1053), (1045, 1036, 1050, 1059), (1044, 1039, 1053, 1058), (1043, 1044, 1058, 1057), (1037, 1049, 1063, 1051), (1042, 1043, 1057, 1056), (1041, 1042, 1056, 1055), (1052, 1054, 1068, 1066), (1061, 1060, 1074, 1075), (1050, 1052, 1066, 1064), (1060, 1059, 1073, 1074), (1053, 1051, 1065, 1067), (1059, 1050, 1064, 1073), (1058, 1053, 1067, 1072), (1057, 1058, 1072, 1071), (1051, 1063, 1077, 1065), (1056, 1057, 1071, 1070), (1055, 1056, 1070, 1069), (1063, 1062, 1076, 1077), (1054, 1055, 1069, 1068), (1062, 1061, 1075, 1076), (1067, 1065, 1079, 1081), (1073, 1064, 1078, 1087), (1072, 1067, 1081, 1086), (1071, 1072, 1086, 1085), (1065, 1077, 1091, 1079), (1070, 1071, 1085, 1084), (1069, 1070, 1084, 1083), (1077, 1076, 1090, 1091), (1068, 1069, 1083, 1082), (1076, 1075, 1089, 1090), (1066, 1068, 1082, 1080), (1075, 1074, 1088, 1089), (1064, 1066, 1080, 1078), (1074, 1073, 1087, 1088), (1092, 1108, 1106, 1095), (1112, 1110, 1105, 1093), (1114, 1112, 1093, 1094), (1097, 1118, 1116, 1098), (1098, 1116, 1120, 1100), (1124, 1122, 1096, 1099), (1100, 1120, 1126, 1102), (1128, 1124, 1099, 1101), (1102, 1126, 1130, 1104), (1132, 1128, 1101, 1103), (1104, 1130, 1108, 1092), (1110, 1132, 1103, 1105), (17, 1109, 1107, 3), (1108, 27, 7, 1106), (16, 1131, 1109, 17), (71, 75, 1132, 1110), (1113, 1111, 16, 17), (67, 71, 1110, 1112), (1115, 1113, 17, 3), (31, 67, 1112, 1114), (1116, 23, 24, 1120), (2, 1119, 1117, 13), (1118, 6, 23, 1116), (1120, 24, 25, 1126), (13, 1117, 1121, 14), (1125, 1123, 2, 13), (83, 35, 1122, 1124), (1129, 1125, 13, 14), (1126, 25, 26, 1130), (14, 1121, 1127, 15), (79, 83, 1124, 1128), (1133, 1129, 14, 15), (1130, 26, 27, 1108), (15, 1127, 1131, 16), (75, 79, 1128, 1132), (1111, 1133, 15, 16)])
me_cube.materials.append(mat_material)
me_cube.use_remesh_preserve_volume = False
me_cube.use_remesh_preserve_attributes = False
me_cube.use_mirror_vertex_groups = False
me_cube.update()

# ---- objects
ob_cube = bpy.data.objects.new('Cube', me_cube)
ob_lamp = bpy.data.objects.new('Lamp', light_lamp)
ob_camera = bpy.data.objects.new('Camera', cam_camera)

# ---- transforms, parenting, visibility, modifiers, constraints
ob_cube.location = (0.0, 0.0, 0.09006)
ob_cube.scale = (-1.645, 2.743, -0.05222)
ob_cube.lock_rotations_4d = False
ob_cube.empty_display_type = 'ARROWS'
ob_cube.lineart.crease_threshold = 0.0
ob_lamp.location = (4.076, 1.005, 5.904)
ob_lamp.rotation_euler = (0.6503, 0.05522, 1.866)
ob_lamp.lock_rotations_4d = False
ob_lamp.empty_display_type = 'ARROWS'
ob_lamp.color = (0.0, 0.0, 0.0, 0.0)
ob_lamp.lineart.crease_threshold = 0.0
ob_camera.location = (7.481, -6.508, 5.344)
ob_camera.rotation_euler = (1.109, 0.0, 0.8149)
ob_camera.lock_rotations_4d = False
ob_camera.empty_display_type = 'ARROWS'
ob_camera.color = (0.0, 0.0, 0.0, 0.0)
ob_camera.display_type = 'WIRE'
ob_camera.lineart.crease_threshold = 0.0

# ---- collection membership
col_collection_1.objects.link(ob_cube)
col_collection_1.objects.link(ob_lamp)
col_collection_1.objects.link(ob_camera)

# ---- scene / render settings (as saved in the file)
scene.camera = ob_camera
scene.frame_start = 1; scene.frame_end = 250; scene.frame_set(1)
scene.render.engine = 'BLENDER_EEVEE_NEXT'
scene.render.resolution_percentage = 50
scene.render.dither_intensity = 0.0
scene.cycles.use_denoising = False
scene.cycles.samples = 128
scene.cycles.sampling_pattern = 'TABULATED_SOBOL'
scene.cycles.light_sampling_threshold = 0.0
scene.cycles.use_adaptive_sampling = False
scene.cycles.use_light_tree = False
scene.cycles.blur_glossy = 0.0
scene.cycles.sample_clamp_indirect = 0.0
scene.view_settings.view_transform = 'Standard'
bpy.context.view_layer.update()
